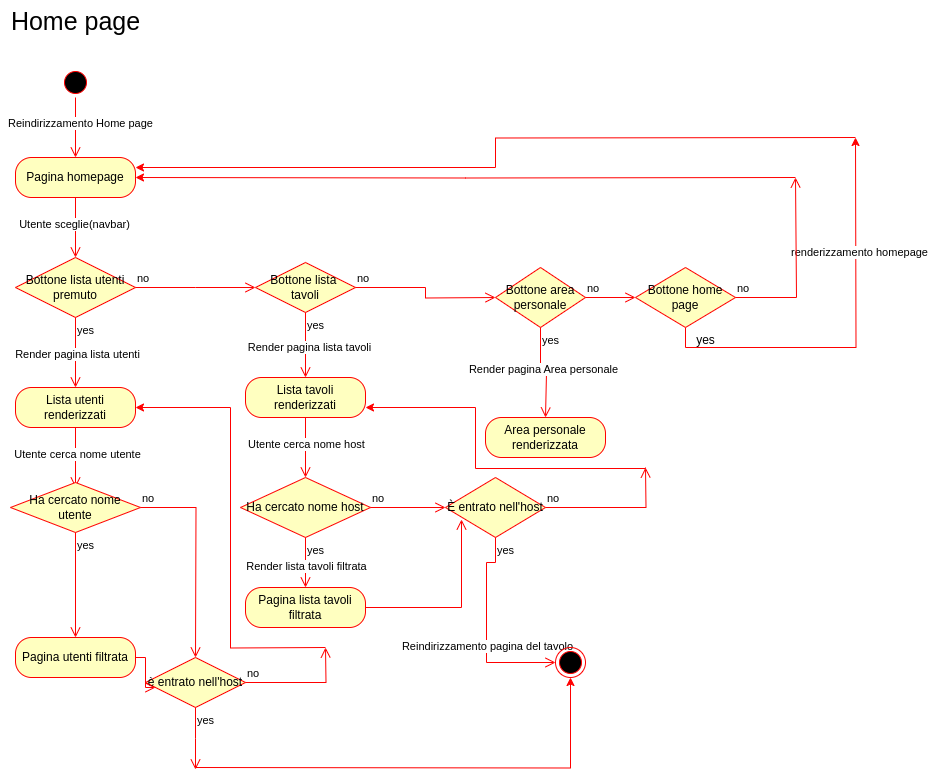

The diagram above was exported from draw.io. Its source (the exported page's mxGraphModel, read from the mxfile embedded in the PNG):
<mxGraphModel dx="872" dy="421" grid="1" gridSize="10" guides="1" tooltips="1" connect="1" arrows="1" fold="1" page="1" pageScale="1" pageWidth="827" pageHeight="1169" math="0" shadow="0">
  <root>
    <mxCell id="0" />
    <mxCell id="1" parent="0" />
    <mxCell id="F9j-Db3oR9O_LAcyfcYD-2" value="Home page" style="text;html=1;align=center;verticalAlign=middle;resizable=0;points=[];autosize=1;strokeColor=none;fillColor=none;fontSize=25;" parent="1" vertex="1">
      <mxGeometry x="5" y="23" width="150" height="40" as="geometry" />
    </mxCell>
    <mxCell id="F9j-Db3oR9O_LAcyfcYD-4" value="" style="ellipse;html=1;shape=startState;fillColor=#000000;strokeColor=#ff0000;" parent="1" vertex="1">
      <mxGeometry x="65" y="90" width="30" height="30" as="geometry" />
    </mxCell>
    <mxCell id="F9j-Db3oR9O_LAcyfcYD-5" value="" style="edgeStyle=orthogonalEdgeStyle;html=1;verticalAlign=bottom;endArrow=open;endSize=8;strokeColor=#ff0000;rounded=0;" parent="1" source="F9j-Db3oR9O_LAcyfcYD-4" edge="1">
      <mxGeometry relative="1" as="geometry">
        <mxPoint x="80" y="180" as="targetPoint" />
      </mxGeometry>
    </mxCell>
    <mxCell id="F9j-Db3oR9O_LAcyfcYD-6" value="Reindirizzamento Home page" style="edgeLabel;html=1;align=center;verticalAlign=middle;resizable=0;points=[];" parent="F9j-Db3oR9O_LAcyfcYD-5" connectable="0" vertex="1">
      <mxGeometry x="-0.1736" y="4" relative="1" as="geometry">
        <mxPoint as="offset" />
      </mxGeometry>
    </mxCell>
    <mxCell id="F9j-Db3oR9O_LAcyfcYD-20" style="edgeStyle=orthogonalEdgeStyle;rounded=0;orthogonalLoop=1;jettySize=auto;html=1;entryX=1;entryY=0.5;entryDx=0;entryDy=0;strokeColor=light-dark(#ff0000, #ededed);" parent="1" target="F9j-Db3oR9O_LAcyfcYD-7" edge="1">
      <mxGeometry relative="1" as="geometry">
        <mxPoint x="800" y="200" as="sourcePoint" />
      </mxGeometry>
    </mxCell>
    <mxCell id="mSLjrS3DB3A3-6Jlxarl-14" style="edgeStyle=orthogonalEdgeStyle;rounded=0;orthogonalLoop=1;jettySize=auto;html=1;entryX=1;entryY=0.25;entryDx=0;entryDy=0;strokeColor=#FF0000;" edge="1" parent="1" target="F9j-Db3oR9O_LAcyfcYD-7">
      <mxGeometry relative="1" as="geometry">
        <mxPoint x="860" y="160" as="sourcePoint" />
      </mxGeometry>
    </mxCell>
    <mxCell id="F9j-Db3oR9O_LAcyfcYD-7" value="Pagina homepage" style="rounded=1;whiteSpace=wrap;html=1;arcSize=40;fontColor=#000000;fillColor=#ffffc0;strokeColor=#ff0000;" parent="1" vertex="1">
      <mxGeometry x="20" y="180" width="120" height="40" as="geometry" />
    </mxCell>
    <mxCell id="F9j-Db3oR9O_LAcyfcYD-8" value="" style="edgeStyle=orthogonalEdgeStyle;html=1;verticalAlign=bottom;endArrow=open;endSize=8;strokeColor=#ff0000;rounded=0;" parent="1" source="F9j-Db3oR9O_LAcyfcYD-7" edge="1">
      <mxGeometry relative="1" as="geometry">
        <mxPoint x="80" y="280" as="targetPoint" />
      </mxGeometry>
    </mxCell>
    <mxCell id="F9j-Db3oR9O_LAcyfcYD-15" value="Utente sceglie(navbar)" style="edgeLabel;html=1;align=center;verticalAlign=middle;resizable=0;points=[];" parent="F9j-Db3oR9O_LAcyfcYD-8" connectable="0" vertex="1">
      <mxGeometry x="-0.1406" y="-2" relative="1" as="geometry">
        <mxPoint as="offset" />
      </mxGeometry>
    </mxCell>
    <mxCell id="F9j-Db3oR9O_LAcyfcYD-9" value="Bottone lista utenti premuto" style="rhombus;whiteSpace=wrap;html=1;fontColor=#000000;fillColor=#ffffc0;strokeColor=#ff0000;" parent="1" vertex="1">
      <mxGeometry x="20" y="280" width="120" height="60" as="geometry" />
    </mxCell>
    <mxCell id="F9j-Db3oR9O_LAcyfcYD-10" value="no" style="edgeStyle=orthogonalEdgeStyle;html=1;align=left;verticalAlign=bottom;endArrow=open;endSize=8;strokeColor=#ff0000;rounded=0;" parent="1" source="F9j-Db3oR9O_LAcyfcYD-9" edge="1">
      <mxGeometry x="-1" relative="1" as="geometry">
        <mxPoint x="260" y="310" as="targetPoint" />
      </mxGeometry>
    </mxCell>
    <mxCell id="F9j-Db3oR9O_LAcyfcYD-11" value="yes" style="edgeStyle=orthogonalEdgeStyle;html=1;align=left;verticalAlign=top;endArrow=open;endSize=8;strokeColor=#ff0000;rounded=0;" parent="1" source="F9j-Db3oR9O_LAcyfcYD-9" edge="1">
      <mxGeometry x="-1" relative="1" as="geometry">
        <mxPoint x="80" y="410" as="targetPoint" />
      </mxGeometry>
    </mxCell>
    <mxCell id="F9j-Db3oR9O_LAcyfcYD-42" value="Render pagina lista utenti" style="edgeLabel;html=1;align=center;verticalAlign=middle;resizable=0;points=[];" parent="F9j-Db3oR9O_LAcyfcYD-11" connectable="0" vertex="1">
      <mxGeometry x="0.0636" y="1" relative="1" as="geometry">
        <mxPoint as="offset" />
      </mxGeometry>
    </mxCell>
    <mxCell id="F9j-Db3oR9O_LAcyfcYD-12" value="Bottone lista&amp;nbsp; tavoli" style="rhombus;whiteSpace=wrap;html=1;fontColor=#000000;fillColor=#ffffc0;strokeColor=#ff0000;" parent="1" vertex="1">
      <mxGeometry x="260" y="285" width="100" height="50" as="geometry" />
    </mxCell>
    <mxCell id="F9j-Db3oR9O_LAcyfcYD-13" value="no" style="edgeStyle=orthogonalEdgeStyle;html=1;align=left;verticalAlign=bottom;endArrow=open;endSize=8;strokeColor=#ff0000;rounded=0;" parent="1" source="F9j-Db3oR9O_LAcyfcYD-12" edge="1">
      <mxGeometry x="-1" relative="1" as="geometry">
        <mxPoint x="500" y="320" as="targetPoint" />
      </mxGeometry>
    </mxCell>
    <mxCell id="F9j-Db3oR9O_LAcyfcYD-14" value="yes" style="edgeStyle=orthogonalEdgeStyle;html=1;align=left;verticalAlign=top;endArrow=open;endSize=8;strokeColor=#ff0000;rounded=0;" parent="1" source="F9j-Db3oR9O_LAcyfcYD-12" edge="1">
      <mxGeometry x="-1" relative="1" as="geometry">
        <mxPoint x="310" y="400" as="targetPoint" />
      </mxGeometry>
    </mxCell>
    <mxCell id="F9j-Db3oR9O_LAcyfcYD-26" value="Render pagina lista tavoli" style="edgeLabel;html=1;align=center;verticalAlign=middle;resizable=0;points=[];" parent="F9j-Db3oR9O_LAcyfcYD-14" connectable="0" vertex="1">
      <mxGeometry x="0.0827" y="3" relative="1" as="geometry">
        <mxPoint as="offset" />
      </mxGeometry>
    </mxCell>
    <mxCell id="F9j-Db3oR9O_LAcyfcYD-17" value="Bottone area personale" style="rhombus;whiteSpace=wrap;html=1;fontColor=#000000;fillColor=#ffffc0;strokeColor=#ff0000;" parent="1" vertex="1">
      <mxGeometry x="500" y="290" width="90" height="60" as="geometry" />
    </mxCell>
    <mxCell id="F9j-Db3oR9O_LAcyfcYD-18" value="no" style="edgeStyle=orthogonalEdgeStyle;html=1;align=left;verticalAlign=bottom;endArrow=open;endSize=8;strokeColor=#ff0000;rounded=0;entryX=0;entryY=0.5;entryDx=0;entryDy=0;" parent="1" source="F9j-Db3oR9O_LAcyfcYD-17" edge="1" target="mSLjrS3DB3A3-6Jlxarl-7">
      <mxGeometry x="-1" relative="1" as="geometry">
        <mxPoint x="630" y="200" as="targetPoint" />
      </mxGeometry>
    </mxCell>
    <mxCell id="F9j-Db3oR9O_LAcyfcYD-19" value="yes" style="edgeStyle=orthogonalEdgeStyle;html=1;align=left;verticalAlign=top;endArrow=open;endSize=8;strokeColor=#ff0000;rounded=0;" parent="1" source="F9j-Db3oR9O_LAcyfcYD-17" edge="1">
      <mxGeometry x="-1" relative="1" as="geometry">
        <mxPoint x="550" y="440" as="targetPoint" />
        <Array as="points">
          <mxPoint x="545" y="395" />
          <mxPoint x="551" y="395" />
        </Array>
      </mxGeometry>
    </mxCell>
    <mxCell id="F9j-Db3oR9O_LAcyfcYD-21" value="Render pagina Area personale" style="edgeLabel;html=1;align=center;verticalAlign=middle;resizable=0;points=[];" parent="F9j-Db3oR9O_LAcyfcYD-19" connectable="0" vertex="1">
      <mxGeometry x="-0.1459" y="2" relative="1" as="geometry">
        <mxPoint as="offset" />
      </mxGeometry>
    </mxCell>
    <mxCell id="F9j-Db3oR9O_LAcyfcYD-22" value="Area personale renderizzata" style="rounded=1;whiteSpace=wrap;html=1;arcSize=40;fontColor=#000000;fillColor=#ffffc0;strokeColor=#ff0000;" parent="1" vertex="1">
      <mxGeometry x="490" y="440" width="120" height="40" as="geometry" />
    </mxCell>
    <mxCell id="F9j-Db3oR9O_LAcyfcYD-37" style="edgeStyle=orthogonalEdgeStyle;rounded=0;orthogonalLoop=1;jettySize=auto;html=1;exitX=1;exitY=0.75;exitDx=0;exitDy=0;entryX=1;entryY=0.75;entryDx=0;entryDy=0;strokeColor=#FF0000;" parent="1" target="F9j-Db3oR9O_LAcyfcYD-24" edge="1">
      <mxGeometry relative="1" as="geometry">
        <mxPoint x="650" y="490" as="sourcePoint" />
        <Array as="points">
          <mxPoint x="650" y="491" />
          <mxPoint x="480" y="491" />
          <mxPoint x="480" y="430" />
        </Array>
      </mxGeometry>
    </mxCell>
    <mxCell id="F9j-Db3oR9O_LAcyfcYD-24" value="Lista tavoli renderizzati" style="rounded=1;whiteSpace=wrap;html=1;arcSize=40;fontColor=#000000;fillColor=#ffffc0;strokeColor=#ff0000;" parent="1" vertex="1">
      <mxGeometry x="250" y="400" width="120" height="40" as="geometry" />
    </mxCell>
    <mxCell id="F9j-Db3oR9O_LAcyfcYD-25" value="" style="edgeStyle=orthogonalEdgeStyle;html=1;verticalAlign=bottom;endArrow=open;endSize=8;strokeColor=#ff0000;rounded=0;" parent="1" source="F9j-Db3oR9O_LAcyfcYD-24" edge="1">
      <mxGeometry relative="1" as="geometry">
        <mxPoint x="310" y="500" as="targetPoint" />
      </mxGeometry>
    </mxCell>
    <mxCell id="F9j-Db3oR9O_LAcyfcYD-27" value="Utente cerca nome host" style="edgeLabel;html=1;align=center;verticalAlign=middle;resizable=0;points=[];" parent="F9j-Db3oR9O_LAcyfcYD-25" connectable="0" vertex="1">
      <mxGeometry x="-0.1406" relative="1" as="geometry">
        <mxPoint as="offset" />
      </mxGeometry>
    </mxCell>
    <mxCell id="F9j-Db3oR9O_LAcyfcYD-28" value="Ha cercato nome host" style="rhombus;whiteSpace=wrap;html=1;fontColor=#000000;fillColor=#ffffc0;strokeColor=#ff0000;" parent="1" vertex="1">
      <mxGeometry x="245" y="500" width="130" height="60" as="geometry" />
    </mxCell>
    <mxCell id="F9j-Db3oR9O_LAcyfcYD-29" value="no" style="edgeStyle=orthogonalEdgeStyle;html=1;align=left;verticalAlign=bottom;endArrow=open;endSize=8;strokeColor=#ff0000;rounded=0;" parent="1" source="F9j-Db3oR9O_LAcyfcYD-28" edge="1">
      <mxGeometry x="-1" relative="1" as="geometry">
        <mxPoint x="450" y="530" as="targetPoint" />
      </mxGeometry>
    </mxCell>
    <mxCell id="F9j-Db3oR9O_LAcyfcYD-30" value="yes" style="edgeStyle=orthogonalEdgeStyle;html=1;align=left;verticalAlign=top;endArrow=open;endSize=8;strokeColor=#ff0000;rounded=0;" parent="1" source="F9j-Db3oR9O_LAcyfcYD-28" edge="1">
      <mxGeometry x="-1" relative="1" as="geometry">
        <mxPoint x="310" y="610" as="targetPoint" />
      </mxGeometry>
    </mxCell>
    <mxCell id="F9j-Db3oR9O_LAcyfcYD-33" value="Render lista tavoli filtrata" style="edgeLabel;html=1;align=center;verticalAlign=middle;resizable=0;points=[];" parent="F9j-Db3oR9O_LAcyfcYD-30" connectable="0" vertex="1">
      <mxGeometry x="0.129" relative="1" as="geometry">
        <mxPoint as="offset" />
      </mxGeometry>
    </mxCell>
    <mxCell id="F9j-Db3oR9O_LAcyfcYD-31" value="Pagina lista tavoli filtrata" style="rounded=1;whiteSpace=wrap;html=1;arcSize=40;fontColor=#000000;fillColor=#ffffc0;strokeColor=#ff0000;" parent="1" vertex="1">
      <mxGeometry x="250" y="610" width="120" height="40" as="geometry" />
    </mxCell>
    <mxCell id="F9j-Db3oR9O_LAcyfcYD-32" value="" style="edgeStyle=orthogonalEdgeStyle;html=1;verticalAlign=bottom;endArrow=open;endSize=8;strokeColor=#ff0000;rounded=0;entryX=0.16;entryY=0.7;entryDx=0;entryDy=0;entryPerimeter=0;" parent="1" source="F9j-Db3oR9O_LAcyfcYD-31" target="F9j-Db3oR9O_LAcyfcYD-34" edge="1">
      <mxGeometry relative="1" as="geometry">
        <mxPoint x="310" y="710" as="targetPoint" />
      </mxGeometry>
    </mxCell>
    <mxCell id="F9j-Db3oR9O_LAcyfcYD-34" value="È entrato nell'host" style="rhombus;whiteSpace=wrap;html=1;fontColor=#000000;fillColor=#ffffc0;strokeColor=#ff0000;" parent="1" vertex="1">
      <mxGeometry x="450" y="500" width="100" height="60" as="geometry" />
    </mxCell>
    <mxCell id="F9j-Db3oR9O_LAcyfcYD-35" value="no" style="edgeStyle=orthogonalEdgeStyle;html=1;align=left;verticalAlign=bottom;endArrow=open;endSize=8;strokeColor=#ff0000;rounded=0;" parent="1" source="F9j-Db3oR9O_LAcyfcYD-34" edge="1">
      <mxGeometry x="-1" relative="1" as="geometry">
        <mxPoint x="650" y="490" as="targetPoint" />
      </mxGeometry>
    </mxCell>
    <mxCell id="F9j-Db3oR9O_LAcyfcYD-36" value="yes" style="edgeStyle=orthogonalEdgeStyle;html=1;align=left;verticalAlign=top;endArrow=open;endSize=8;strokeColor=#ff0000;rounded=0;entryX=0;entryY=0.5;entryDx=0;entryDy=0;" parent="1" source="F9j-Db3oR9O_LAcyfcYD-34" target="F9j-Db3oR9O_LAcyfcYD-39" edge="1">
      <mxGeometry x="-1" relative="1" as="geometry">
        <mxPoint x="490" y="660" as="targetPoint" />
        <Array as="points">
          <mxPoint x="500" y="585" />
          <mxPoint x="491" y="585" />
          <mxPoint x="491" y="685" />
        </Array>
      </mxGeometry>
    </mxCell>
    <mxCell id="F9j-Db3oR9O_LAcyfcYD-38" value="Reindirizzamento pagina del tavolo" style="edgeLabel;html=1;align=center;verticalAlign=middle;resizable=0;points=[];" parent="F9j-Db3oR9O_LAcyfcYD-36" connectable="0" vertex="1">
      <mxGeometry x="0.1558" relative="1" as="geometry">
        <mxPoint as="offset" />
      </mxGeometry>
    </mxCell>
    <mxCell id="F9j-Db3oR9O_LAcyfcYD-55" style="edgeStyle=orthogonalEdgeStyle;rounded=0;orthogonalLoop=1;jettySize=auto;html=1;exitX=0.5;exitY=1;exitDx=0;exitDy=0;entryX=0.5;entryY=1;entryDx=0;entryDy=0;strokeColor=#FF0000;" parent="1" target="F9j-Db3oR9O_LAcyfcYD-39" edge="1">
      <mxGeometry relative="1" as="geometry">
        <mxPoint x="200" y="790" as="sourcePoint" />
      </mxGeometry>
    </mxCell>
    <mxCell id="F9j-Db3oR9O_LAcyfcYD-39" value="" style="ellipse;html=1;shape=endState;fillColor=#000000;strokeColor=#ff0000;" parent="1" vertex="1">
      <mxGeometry x="560" y="670" width="30" height="30" as="geometry" />
    </mxCell>
    <mxCell id="F9j-Db3oR9O_LAcyfcYD-52" style="edgeStyle=orthogonalEdgeStyle;rounded=0;orthogonalLoop=1;jettySize=auto;html=1;exitX=1;exitY=0.5;exitDx=0;exitDy=0;entryX=1;entryY=0.5;entryDx=0;entryDy=0;strokeColor=#FF0000;" parent="1" target="F9j-Db3oR9O_LAcyfcYD-40" edge="1">
      <mxGeometry relative="1" as="geometry">
        <mxPoint x="330" y="670" as="sourcePoint" />
      </mxGeometry>
    </mxCell>
    <mxCell id="F9j-Db3oR9O_LAcyfcYD-40" value="Lista utenti renderizzati" style="rounded=1;whiteSpace=wrap;html=1;arcSize=40;fontColor=#000000;fillColor=#ffffc0;strokeColor=#ff0000;" parent="1" vertex="1">
      <mxGeometry x="20" y="410" width="120" height="40" as="geometry" />
    </mxCell>
    <mxCell id="F9j-Db3oR9O_LAcyfcYD-41" value="" style="edgeStyle=orthogonalEdgeStyle;html=1;verticalAlign=bottom;endArrow=open;endSize=8;strokeColor=#ff0000;rounded=0;" parent="1" source="F9j-Db3oR9O_LAcyfcYD-40" edge="1">
      <mxGeometry relative="1" as="geometry">
        <mxPoint x="80" y="510" as="targetPoint" />
      </mxGeometry>
    </mxCell>
    <mxCell id="F9j-Db3oR9O_LAcyfcYD-43" value="Utente cerca nome utente" style="edgeLabel;html=1;align=center;verticalAlign=middle;resizable=0;points=[];" parent="F9j-Db3oR9O_LAcyfcYD-41" connectable="0" vertex="1">
      <mxGeometry x="-0.1406" y="1" relative="1" as="geometry">
        <mxPoint as="offset" />
      </mxGeometry>
    </mxCell>
    <mxCell id="F9j-Db3oR9O_LAcyfcYD-46" value="Ha cercato nome utente" style="rhombus;whiteSpace=wrap;html=1;fontColor=#000000;fillColor=#ffffc0;strokeColor=#ff0000;" parent="1" vertex="1">
      <mxGeometry x="15" y="505" width="130" height="50" as="geometry" />
    </mxCell>
    <mxCell id="F9j-Db3oR9O_LAcyfcYD-47" value="no" style="edgeStyle=orthogonalEdgeStyle;html=1;align=left;verticalAlign=bottom;endArrow=open;endSize=8;strokeColor=#ff0000;rounded=0;" parent="1" source="F9j-Db3oR9O_LAcyfcYD-46" edge="1">
      <mxGeometry x="-1" relative="1" as="geometry">
        <mxPoint x="200" y="680" as="targetPoint" />
      </mxGeometry>
    </mxCell>
    <mxCell id="F9j-Db3oR9O_LAcyfcYD-48" value="yes" style="edgeStyle=orthogonalEdgeStyle;html=1;align=left;verticalAlign=top;endArrow=open;endSize=8;strokeColor=#ff0000;rounded=0;" parent="1" source="F9j-Db3oR9O_LAcyfcYD-46" edge="1">
      <mxGeometry x="-1" relative="1" as="geometry">
        <mxPoint x="80" y="660" as="targetPoint" />
      </mxGeometry>
    </mxCell>
    <mxCell id="F9j-Db3oR9O_LAcyfcYD-49" value="è entrato nell'host" style="rhombus;whiteSpace=wrap;html=1;fontColor=#000000;fillColor=#ffffc0;strokeColor=#ff0000;" parent="1" vertex="1">
      <mxGeometry x="150" y="680" width="100" height="50" as="geometry" />
    </mxCell>
    <mxCell id="F9j-Db3oR9O_LAcyfcYD-50" value="no" style="edgeStyle=orthogonalEdgeStyle;html=1;align=left;verticalAlign=bottom;endArrow=open;endSize=8;strokeColor=#ff0000;rounded=0;" parent="1" source="F9j-Db3oR9O_LAcyfcYD-49" edge="1">
      <mxGeometry x="-1" relative="1" as="geometry">
        <mxPoint x="330" y="670" as="targetPoint" />
      </mxGeometry>
    </mxCell>
    <mxCell id="F9j-Db3oR9O_LAcyfcYD-51" value="yes" style="edgeStyle=orthogonalEdgeStyle;html=1;align=left;verticalAlign=top;endArrow=open;endSize=8;strokeColor=#ff0000;rounded=0;" parent="1" source="F9j-Db3oR9O_LAcyfcYD-49" edge="1">
      <mxGeometry x="-1" relative="1" as="geometry">
        <mxPoint x="200" y="792" as="targetPoint" />
      </mxGeometry>
    </mxCell>
    <mxCell id="F9j-Db3oR9O_LAcyfcYD-53" value="Pagina utenti filtrata" style="rounded=1;whiteSpace=wrap;html=1;arcSize=40;fontColor=#000000;fillColor=#ffffc0;strokeColor=#ff0000;" parent="1" vertex="1">
      <mxGeometry x="20" y="660" width="120" height="40" as="geometry" />
    </mxCell>
    <mxCell id="F9j-Db3oR9O_LAcyfcYD-54" value="" style="edgeStyle=orthogonalEdgeStyle;html=1;verticalAlign=bottom;endArrow=open;endSize=8;strokeColor=#ff0000;rounded=0;entryX=0.1;entryY=0.6;entryDx=0;entryDy=0;entryPerimeter=0;" parent="1" source="F9j-Db3oR9O_LAcyfcYD-53" target="F9j-Db3oR9O_LAcyfcYD-49" edge="1">
      <mxGeometry relative="1" as="geometry">
        <mxPoint x="80" y="810" as="targetPoint" />
      </mxGeometry>
    </mxCell>
    <mxCell id="mSLjrS3DB3A3-6Jlxarl-12" style="edgeStyle=orthogonalEdgeStyle;rounded=0;orthogonalLoop=1;jettySize=auto;html=1;exitX=0.5;exitY=1;exitDx=0;exitDy=0;strokeColor=#FF0000;" edge="1" parent="1" source="mSLjrS3DB3A3-6Jlxarl-7">
      <mxGeometry relative="1" as="geometry">
        <mxPoint x="860" y="160" as="targetPoint" />
      </mxGeometry>
    </mxCell>
    <mxCell id="mSLjrS3DB3A3-6Jlxarl-15" value="renderizzamento homepage" style="edgeLabel;html=1;align=center;verticalAlign=middle;resizable=0;points=[];" vertex="1" connectable="0" parent="mSLjrS3DB3A3-6Jlxarl-12">
      <mxGeometry x="0.4307" y="-3" relative="1" as="geometry">
        <mxPoint as="offset" />
      </mxGeometry>
    </mxCell>
    <mxCell id="mSLjrS3DB3A3-6Jlxarl-7" value="Bottone home page" style="rhombus;whiteSpace=wrap;html=1;fontColor=#000000;fillColor=#ffffc0;strokeColor=#ff0000;" vertex="1" parent="1">
      <mxGeometry x="640" y="290" width="100" height="60" as="geometry" />
    </mxCell>
    <mxCell id="mSLjrS3DB3A3-6Jlxarl-8" value="no" style="edgeStyle=orthogonalEdgeStyle;html=1;align=left;verticalAlign=bottom;endArrow=open;endSize=8;strokeColor=#ff0000;rounded=0;" edge="1" source="mSLjrS3DB3A3-6Jlxarl-7" parent="1">
      <mxGeometry x="-1" relative="1" as="geometry">
        <mxPoint x="800" y="200" as="targetPoint" />
        <Array as="points">
          <mxPoint x="801" y="320" />
        </Array>
      </mxGeometry>
    </mxCell>
    <mxCell id="mSLjrS3DB3A3-6Jlxarl-13" value="yes" style="text;html=1;align=center;verticalAlign=middle;resizable=0;points=[];autosize=1;strokeColor=none;fillColor=none;" vertex="1" parent="1">
      <mxGeometry x="690" y="348" width="40" height="30" as="geometry" />
    </mxCell>
  </root>
</mxGraphModel>